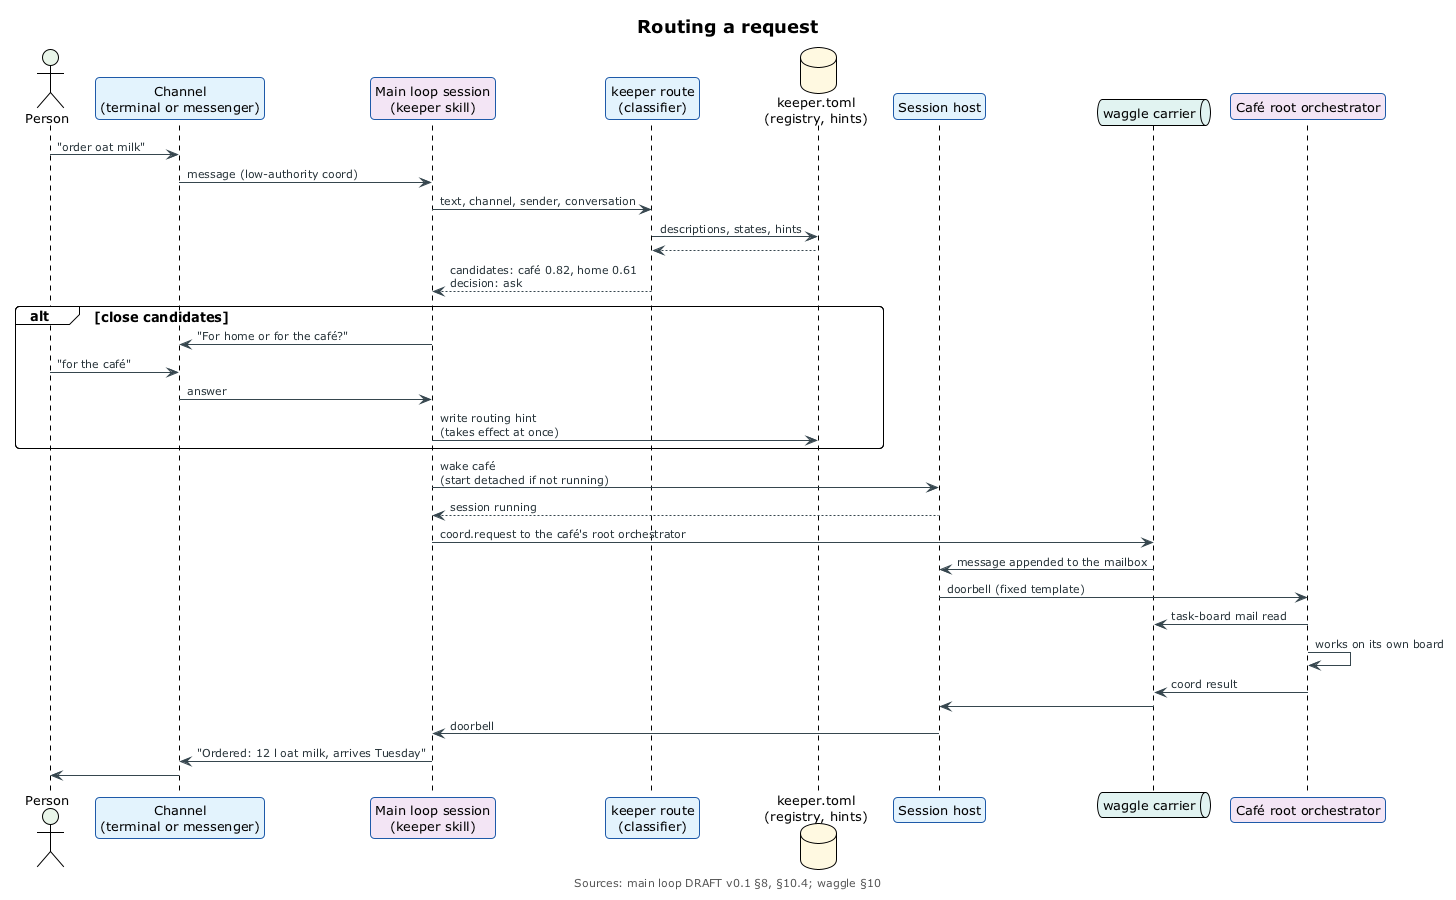

The diagram above was rendered by PlantUML. Its source (embedded in the PNG):
@startuml request-routing
!include ../_includes/theme.puml

' Routing one request: classification, a clarifying question when candidates
' are close, a remembered routing hint, waking the root orchestrator through
' the session host and waggle, and the result coming back.
' Sources: main loop spec DRAFT v0.1 §8, §10.4; waggle §10.

title Routing a request
caption Sources: main loop DRAFT v0.1 §8, §10.4; waggle §10

skinparam ParticipantBackgroundColor $SERVICE
skinparam ParticipantBorderColor $SERVICE_LINE

actor "Person" as person $PERSON
participant "Channel\n(terminal or messenger)" as channel
participant "Main loop session\n(keeper skill)" as loop $AGENT
participant "keeper route\n(classifier)" as route
database "keeper.toml\n(registry, hints)" as registry $COMMITTED
participant "Session host" as host
queue "waggle carrier" as carrier $CARRIER
participant "Café root orchestrator" as cafe $AGENT

person -> channel : "order oat milk"
channel -> loop : message (low-authority coord)
loop -> route : text, channel, sender, conversation
route -> registry : descriptions, states, hints
registry --> route
route --> loop : candidates: café 0.82, home 0.61\ndecision: ask

alt close candidates
  loop -> channel : "For home or for the café?"
  person -> channel : "for the café"
  channel -> loop : answer
  loop -> registry : write routing hint\n(takes effect at once)
end

loop -> host : wake café\n(start detached if not running)
host --> loop : session running
loop -> carrier : coord.request to the café's root orchestrator
carrier -> host : message appended to the mailbox
host -> cafe : doorbell (fixed template)
cafe -> carrier : task-board mail read
cafe -> cafe : works on its own board
cafe -> carrier : coord result
carrier -> host
host -> loop : doorbell
loop -> channel : "Ordered: 12 l oat milk, arrives Tuesday"
channel -> person

@enduml